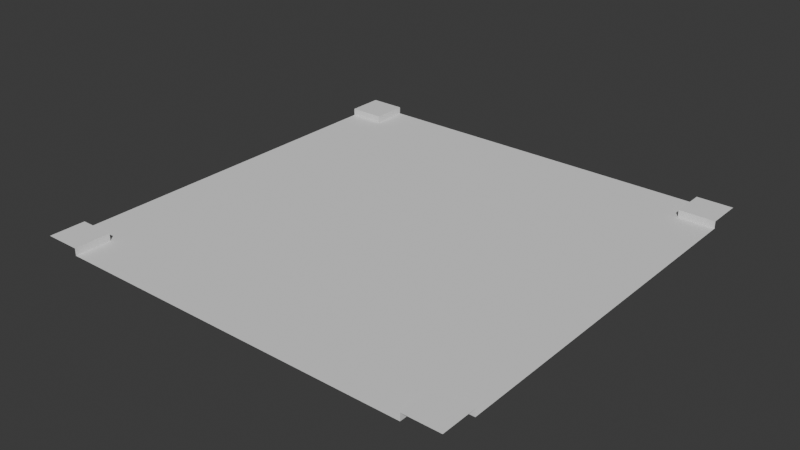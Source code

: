 # Source: intersection.blend  (saved by Blender 5.0.119; exported with 4.5.12 LTS)
import bpy
from mathutils import Matrix  # noqa: F401  (used for matrix-valued properties, if any)

bpy.ops.wm.read_factory_settings(use_empty=True)
scene = bpy.context.scene
scene.name = 'Scene'

# ---- collections
col_collection = bpy.data.collections.new('Collection'); scene.collection.children.link(col_collection)

# ---- world
world_world = bpy.data.worlds.new('World'); scene.world = world_world
world_world.use_nodes = True; world_world.node_tree.nodes.clear()
_N = world_world.node_tree.nodes; _L = world_world.node_tree.links
n0 = _N.new('ShaderNodeOutputWorld'); n0.name = 'World Output'; n0.location = (200, 100)
n1 = _N.new('ShaderNodeBackground'); n1.name = 'Background'; n1.location = (-200, 100)
n1.inputs[0].default_value = (0.05088, 0.05088, 0.05088, 1.0)
_L.new(n1.outputs[0], n0.inputs[0])
n0.is_active_output = True
world_world.color = (0.05088, 0.05088, 0.05088)
world_world.sun_shadow_jitter_overblur = 0.0

# ---- meshes
me_plane = bpy.data.meshes.new('Plane')
me_plane.from_pydata([(-1.667, -1.667, 0.0), (1.667, -1.667, 0.0), (-1.667, 1.667, 0.0), (1.667, 1.667, 0.0), (1.667, -2.0, 0.06667), (-1.667, -2.0, 0.06667), (-1.667, -2.0, 0.0), (1.667, -2.0, 0.0), (-1.667, 1.667, 0.06667), (-1.667, -1.667, 0.06667), (1.667, -1.667, 0.06667), (1.667, 1.667, 0.06667), (2.0, -1.667, 0.06667), (2.0, 1.667, 0.06667), (-2.0, 1.667, 0.06667), (-2.0, -1.667, 0.06667), (2.0, -2.0, 0.06667), (-2.0, -2.0, 0.06667), (-1.667, 2.0, 0.0), (1.667, 2.0, 0.0), (-1.667, 2.0, 0.06667), (1.667, 2.0, 0.06667), (2.0, 2.0, 0.06667), (-2.0, 2.0, 0.06667), (-2.0, -1.667, 0.0), (-2.0, 1.667, 0.0), (2.0, -1.667, 0.0), (2.0, 1.667, 0.0)], [], [(0, 1, 3, 2), (0, 9, 5, 6), (12, 10, 4, 16), (1, 0, 6, 7), (9, 15, 17, 5), (10, 1, 7, 4), (3, 11, 21, 19), (8, 2, 18, 20), (14, 8, 20, 23), (2, 3, 19, 18), (11, 13, 22, 21), (0, 2, 25, 24), (3, 1, 26, 27), (11, 3, 27, 13), (14, 25, 2, 8), (9, 0, 24, 15), (12, 26, 1, 10)])
_uv = me_plane.uv_layers.new(name='UVMap')
_uv.uv.foreach_set('vector', [0.125, 0.125, 0.875, 0.125, 0.875, 0.875, 0.125, 0.875, 0.125, 0.4882, 0.125, 0.5132, 0.0, 0.5132, 0.0, 0.4882, 1.0, 0.125, 0.875, 0.125, 0.875, 0.0, 1.0, 0.0, 0.875, 0.125, 0.125, 0.125, 0.125, 0.0, 0.875, 0.0, 0.125, 0.125, 0.0, 0.125, 0.0, 0.0, 0.125, 0.0, 0.125, 0.5132, 0.125, 0.4882, 0.0, 0.4882, 0.0, 0.5132, 0.875, 0.4882, 0.875, 0.5132, 1.0, 0.5132, 1.0, 0.4882, 0.875, 0.5132, 0.875, 0.4882, 1.0, 0.4882, 1.0, 0.5132, 0.0, 0.875, 0.125, 0.875, 0.125, 1.0, 0.0, 1.0, 0.125, 0.875, 0.875, 0.875, 0.875, 1.0, 0.125, 1.0, 0.875, 0.875, 1.0, 0.875, 1.0, 1.0, 0.875, 1.0, 0.125, 0.125, 0.125, 0.875, 0.0, 0.875, 0.0, 0.125, 0.875, 0.875, 0.875, 0.125, 1.0, 0.125, 1.0, 0.875, 0.875, 0.5132, 0.875, 0.4882, 1.0, 0.4882, 1.0, 0.5132, 0.0, 0.5132, 0.0, 0.4882, 0.125, 0.4882, 0.125, 0.5132, 0.125, 0.5132, 0.125, 0.4882, 0.0, 0.4882, 0.0, 0.5132, 1.0, 0.5132, 1.0, 0.4882, 0.875, 0.4882, 0.875, 0.5132])
me_plane.update()

# ---- objects
ob_plane = bpy.data.objects.new('Plane', me_plane)

# ---- transforms, parenting, visibility, modifiers, constraints
ob_plane.location = (0.0, 0.0, 0.0)
ob_plane.scale = (3.0, 3.0, 3.0)

# ---- collection membership
col_collection.objects.link(ob_plane)

# ---- scene / render settings (as saved in the file)
scene.frame_start = 1; scene.frame_end = 250; scene.frame_set(1)
scene.render.engine = 'BLENDER_EEVEE_NEXT'
scene.render.bake_bias = 0.0
scene.render.bake_samples = 0
scene.cycles.sampling_pattern = 'TABULATED_SOBOL'
scene.eevee.use_volume_custom_range = False
bpy.context.view_layer.update()

# ---- added for rendering (the .blend has no active camera and no usable light): camera, sun
cam_auto = bpy.data.cameras.new('AutoCamera')
cam_auto.lens = 50.0
cam_auto.sensor_width = 36.0
cam_auto.clip_end = 1000.0
ob_auto_camera = bpy.data.objects.new('AutoCamera', cam_auto)
scene.collection.objects.link(ob_auto_camera)
ob_auto_camera.location = (15.7027, -18.8432, 12.6621)
ob_auto_camera.rotation_euler = (1.09748, -7.21219e-08, 0.694738)
scene.camera = ob_auto_camera
light_auto_sun = bpy.data.lights.new('AutoSun', 'SUN')
light_auto_sun.energy = 3.0
light_auto_sun.angle = 0.0523599
ob_auto_sun = bpy.data.objects.new('AutoSun', light_auto_sun)
scene.collection.objects.link(ob_auto_sun)
ob_auto_sun.rotation_euler = (0.872665, 0.174533, 0.523599)
bpy.context.view_layer.update()
